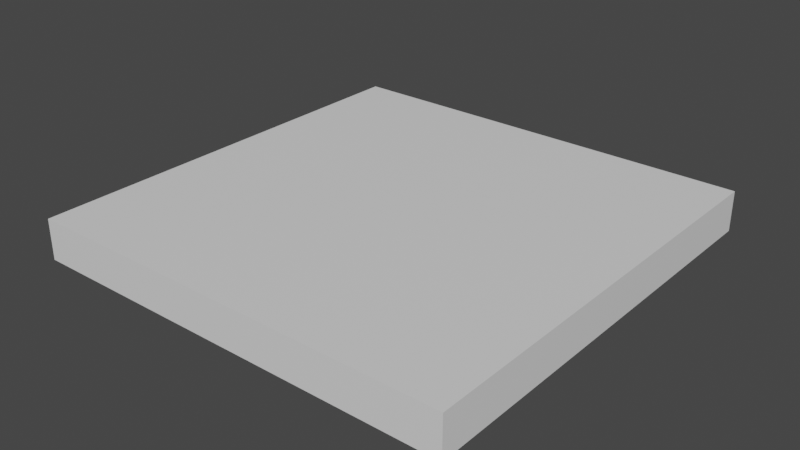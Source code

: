 # Source: Bodenst_ck.blend  (saved by Blender 3.1.7; exported with 4.5.12 LTS)
import bpy
from mathutils import Matrix  # noqa: F401  (used for matrix-valued properties, if any)

bpy.ops.wm.read_factory_settings(use_empty=True)
scene = bpy.context.scene
scene.name = 'Scene'

# ---- collections
col_collection = bpy.data.collections.new('Collection'); scene.collection.children.link(col_collection)

# ---- materials (node trees are filled in below, after node groups)
mat_teppich = bpy.data.materials.new('Teppich')
mat_teppich.use_transparent_shadow = False
mat_bodenmaterial = bpy.data.materials.new('Bodenmaterial')
mat_bodenmaterial.use_transparent_shadow = False

# ---- material node trees
mat_teppich.use_nodes = True; mat_teppich.node_tree.nodes.clear()
_N = mat_teppich.node_tree.nodes; _L = mat_teppich.node_tree.links
n0 = _N.new('ShaderNodeBsdfPrincipled'); n0.name = 'Principled BSDF'; n0.location = (10, 300)
n0.distribution = 'GGX'
n0.subsurface_method = 'RANDOM_WALK_SKIN'
n0.inputs[3].default_value = 1.45
n0.inputs[27].default_value = (0.0, 0.0, 0.0, 1.0)
n0.inputs[28].default_value = 1.0
n1 = _N.new('ShaderNodeOutputMaterial'); n1.name = 'Material Output'; n1.location = (300, 300)
_L.new(n0.outputs[0], n1.inputs[0])
n1.is_active_output = True
mat_bodenmaterial.use_nodes = True; mat_bodenmaterial.node_tree.nodes.clear()
_N = mat_bodenmaterial.node_tree.nodes; _L = mat_bodenmaterial.node_tree.links
n0 = _N.new('ShaderNodeBsdfPrincipled'); n0.name = 'Principled BSDF'; n0.location = (10, 300)
n0.distribution = 'GGX'
n0.subsurface_method = 'RANDOM_WALK_SKIN'
n0.inputs[3].default_value = 1.45
n0.inputs[27].default_value = (0.0, 0.0, 0.0, 1.0)
n0.inputs[28].default_value = 1.0
n1 = _N.new('ShaderNodeOutputMaterial'); n1.name = 'Material Output'; n1.location = (300, 300)
_L.new(n0.outputs[0], n1.inputs[0])
n1.is_active_output = True

# ---- world
world_world = bpy.data.worlds.new('World'); scene.world = world_world
world_world.use_nodes = True; world_world.node_tree.nodes.clear()
_N = world_world.node_tree.nodes; _L = world_world.node_tree.links
n0 = _N.new('ShaderNodeOutputWorld'); n0.name = 'World Output'; n0.location = (300, 300)
n1 = _N.new('ShaderNodeBackground'); n1.name = 'Background'; n1.location = (10, 300)
n1.inputs[0].default_value = (0.05088, 0.05088, 0.05088, 1.0)
_L.new(n1.outputs[0], n0.inputs[0])
n0.is_active_output = True
world_world.color = (0.05088, 0.05088, 0.05088)
world_world.use_sun_shadow = False
world_world.sun_shadow_jitter_overblur = 0.0

# ---- meshes
me_bodenst_ck = bpy.data.meshes.new('Bodenstück')
me_bodenst_ck.from_pydata([(0.0, -2.0, 0.0), (4.0, -2.0, 0.0), (0.0, 2.0, 0.0), (4.0, 2.0, 0.0), (0.0, 2.0, -0.3739), (0.0, -2.0, -0.3739), (4.0, -2.0, -0.3739), (4.0, 2.0, -0.3739)], [], [(0, 1, 3, 2), (1, 6, 7, 3), (2, 4, 5, 0), (3, 7, 4, 2), (0, 5, 6, 1)])
me_bodenst_ck.polygons.foreach_set('material_index', [0, 1, 1, 1, 1])
_uv = me_bodenst_ck.uv_layers.new(name='UVMap')
_uv.uv.foreach_set('vector', [0.553, 0.1157, 0.9774, 0.1157, 0.9774, 0.5401, 0.553, 0.5401, 0.4864, 0.09762, 0.5352, 0.04946, 0.5352, 0.5493, 0.4864, 0.5012, 0.08896, 0.5012, 0.04014, 0.5493, 0.04014, 0.04946, 0.08896, 0.09762, 0.4864, 0.5012, 0.5352, 0.5493, 0.04014, 0.5493, 0.08896, 0.5012, 0.08896, 0.09762, 0.04014, 0.04946, 0.5352, 0.04946, 0.4864, 0.09762])
me_bodenst_ck.materials.append(mat_teppich)
me_bodenst_ck.materials.append(mat_bodenmaterial)
me_bodenst_ck.use_remesh_fix_poles = True
me_bodenst_ck.use_remesh_preserve_attributes = False
me_bodenst_ck.update()

# ---- objects
ob_bodenst_ck = bpy.data.objects.new('Bodenstück', me_bodenst_ck)

# ---- transforms, parenting, visibility, modifiers, constraints
ob_bodenst_ck.location = (-2.0, 0.0, 0.0)

# ---- collection membership
col_collection.objects.link(ob_bodenst_ck)

# ---- scene / render settings (as saved in the file)
scene.frame_start = 1; scene.frame_end = 250; scene.frame_set(1)
scene.render.engine = 'BLENDER_EEVEE_NEXT'
scene.cycles.sampling_pattern = 'TABULATED_SOBOL'
scene.cycles.use_light_tree = False
scene.view_settings.view_transform = 'Filmic'
bpy.context.view_layer.update()

# ---- added for rendering (the .blend has no active camera and no usable light): camera, sun
cam_auto = bpy.data.cameras.new('AutoCamera')
cam_auto.lens = 50.0
cam_auto.sensor_width = 36.0
cam_auto.clip_end = 1000.0
ob_auto_camera = bpy.data.objects.new('AutoCamera', cam_auto)
scene.collection.objects.link(ob_auto_camera)
ob_auto_camera.location = (5.24528, -6.29433, 4.0093)
ob_auto_camera.rotation_euler = (1.09748, -7.21219e-08, 0.694738)
scene.camera = ob_auto_camera
light_auto_sun = bpy.data.lights.new('AutoSun', 'SUN')
light_auto_sun.energy = 3.0
light_auto_sun.angle = 0.0523599
ob_auto_sun = bpy.data.objects.new('AutoSun', light_auto_sun)
scene.collection.objects.link(ob_auto_sun)
ob_auto_sun.rotation_euler = (0.872665, 0.174533, 0.523599)
bpy.context.view_layer.update()
